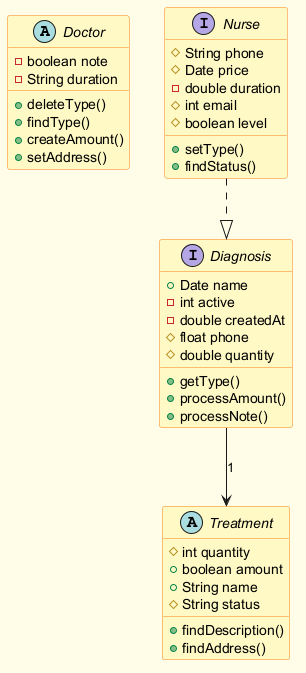

The diagram above was rendered by PlantUML. Its source (embedded in the PNG):
@startuml
skinparam backgroundColor #FFFDE7
skinparam classBackgroundColor #FFF9C4
skinparam classBorderColor #F57F17
abstract class Doctor {
  -boolean note
  -String duration
  +deleteType()
  +findType()
  +createAmount()
  +setAddress()
}
abstract class Treatment {
  #int quantity
  +boolean amount
  +String name
  #String status
  +findDescription()
  +findAddress()
}
interface Nurse {
  #String phone
  #Date price
  -double duration
  #int email
  #boolean level
  +setType()
  +findStatus()
}
interface Diagnosis {
  +Date name
  -int active
  -double createdAt
  #float phone
  #double quantity
  +getType()
  +processAmount()
  +processNote()
}
Diagnosis --> Treatment : "1"
Nurse ..|> Diagnosis
@enduml